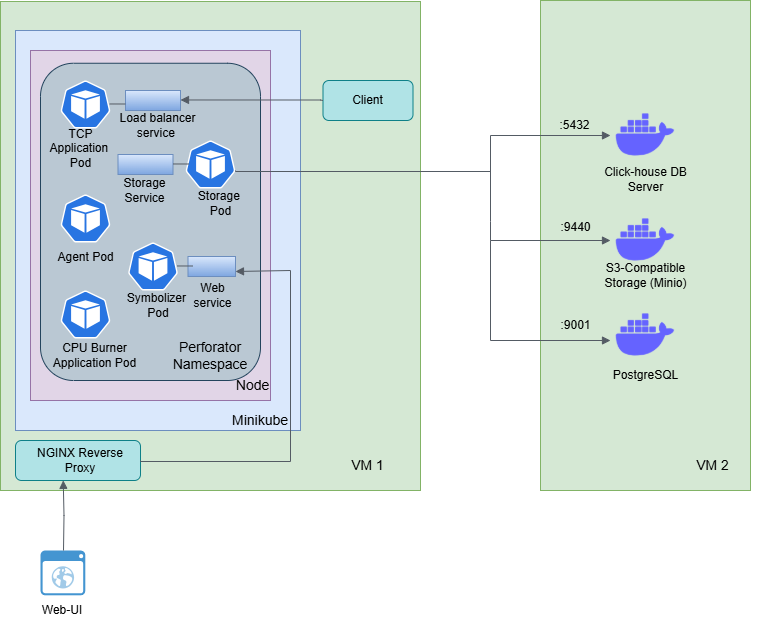

The diagram above was exported from draw.io. Its source (the exported page's mxGraphModel, read from the mxfile embedded in the PNG):
<mxGraphModel dx="1283" dy="562" grid="1" gridSize="10" guides="1" tooltips="1" connect="1" arrows="1" fold="1" page="1" pageScale="1" pageWidth="850" pageHeight="1100" math="0" shadow="0">
  <root>
    <mxCell id="0" />
    <mxCell id="1" parent="0" />
    <mxCell id="hDtTteTI8TUc0VRVOScU-26" value="" style="rounded=0;whiteSpace=wrap;html=1;direction=south;fillColor=#d5e8d4;strokeColor=#82b366;" vertex="1" parent="1">
      <mxGeometry x="630" y="90" width="210" height="490" as="geometry" />
    </mxCell>
    <mxCell id="hDtTteTI8TUc0VRVOScU-13" value="" style="rounded=0;whiteSpace=wrap;html=1;direction=south;fillColor=#d5e8d4;strokeColor=#82b366;" vertex="1" parent="1">
      <mxGeometry x="90" y="91" width="420" height="489" as="geometry" />
    </mxCell>
    <mxCell id="hDtTteTI8TUc0VRVOScU-4" value="" style="shape=image;html=1;verticalAlign=top;verticalLabelPosition=bottom;labelBackgroundColor=#ffffff;imageAspect=0;aspect=fixed;image=https://cdn1.iconfinder.com/data/icons/unicons-line-vol-3/24/docker-128.png" vertex="1" parent="1">
      <mxGeometry x="700" y="190" width="70" height="70" as="geometry" />
    </mxCell>
    <mxCell id="hDtTteTI8TUc0VRVOScU-7" value="" style="shape=image;html=1;verticalAlign=top;verticalLabelPosition=bottom;labelBackgroundColor=#ffffff;imageAspect=0;aspect=fixed;image=https://cdn1.iconfinder.com/data/icons/unicons-line-vol-3/24/docker-128.png" vertex="1" parent="1">
      <mxGeometry x="700" y="295" width="70" height="70" as="geometry" />
    </mxCell>
    <mxCell id="hDtTteTI8TUc0VRVOScU-8" value="" style="shape=image;html=1;verticalAlign=top;verticalLabelPosition=bottom;labelBackgroundColor=#ffffff;imageAspect=0;aspect=fixed;image=https://cdn1.iconfinder.com/data/icons/unicons-line-vol-3/24/docker-128.png" vertex="1" parent="1">
      <mxGeometry x="700" y="390" width="70" height="70" as="geometry" />
    </mxCell>
    <mxCell id="hDtTteTI8TUc0VRVOScU-14" value="" style="rounded=0;whiteSpace=wrap;html=1;direction=south;fillColor=#dae8fc;strokeColor=#6c8ebf;" vertex="1" parent="1">
      <mxGeometry x="105" y="120" width="285" height="400" as="geometry" />
    </mxCell>
    <mxCell id="hDtTteTI8TUc0VRVOScU-15" value="" style="rounded=1;whiteSpace=wrap;html=1;fillColor=#b0e3e6;strokeColor=#0e8088;" vertex="1" parent="1">
      <mxGeometry x="412.5" y="170" width="90" height="40" as="geometry" />
    </mxCell>
    <mxCell id="hDtTteTI8TUc0VRVOScU-16" value="" style="rounded=1;whiteSpace=wrap;html=1;fillColor=#b0e3e6;strokeColor=#0e8088;" vertex="1" parent="1">
      <mxGeometry x="105" y="530" width="125" height="40" as="geometry" />
    </mxCell>
    <mxCell id="hDtTteTI8TUc0VRVOScU-17" value="" style="rounded=0;whiteSpace=wrap;html=1;fillColor=#e1d5e7;strokeColor=#9673a6;" vertex="1" parent="1">
      <mxGeometry x="120" y="140" width="240" height="350" as="geometry" />
    </mxCell>
    <mxCell id="hDtTteTI8TUc0VRVOScU-20" value="" style="rounded=1;whiteSpace=wrap;html=1;direction=south;fillColor=#bac8d3;strokeColor=#23445d;" vertex="1" parent="1">
      <mxGeometry x="130" y="152.75" width="220" height="317.25" as="geometry" />
    </mxCell>
    <mxCell id="hDtTteTI8TUc0VRVOScU-21" value="" style="aspect=fixed;sketch=0;html=1;dashed=0;whitespace=wrap;verticalLabelPosition=bottom;verticalAlign=top;fillColor=#2875E2;strokeColor=#ffffff;points=[[0.005,0.63,0],[0.1,0.2,0],[0.9,0.2,0],[0.5,0,0],[0.995,0.63,0],[0.72,0.99,0],[0.5,1,0],[0.28,0.99,0]];shape=mxgraph.kubernetes.icon2;prIcon=pod" vertex="1" parent="1">
      <mxGeometry x="150" y="170" width="50" height="48" as="geometry" />
    </mxCell>
    <mxCell id="hDtTteTI8TUc0VRVOScU-22" value="" style="aspect=fixed;sketch=0;html=1;dashed=0;whitespace=wrap;verticalLabelPosition=bottom;verticalAlign=top;fillColor=#2875E2;strokeColor=#ffffff;points=[[0.005,0.63,0],[0.1,0.2,0],[0.9,0.2,0],[0.5,0,0],[0.995,0.63,0],[0.72,0.99,0],[0.5,1,0],[0.28,0.99,0]];shape=mxgraph.kubernetes.icon2;prIcon=pod" vertex="1" parent="1">
      <mxGeometry x="275" y="230" width="50" height="48" as="geometry" />
    </mxCell>
    <mxCell id="hDtTteTI8TUc0VRVOScU-23" value="" style="aspect=fixed;sketch=0;html=1;dashed=0;whitespace=wrap;verticalLabelPosition=bottom;verticalAlign=top;fillColor=#2875E2;strokeColor=#ffffff;points=[[0.005,0.63,0],[0.1,0.2,0],[0.9,0.2,0],[0.5,0,0],[0.995,0.63,0],[0.72,0.99,0],[0.5,1,0],[0.28,0.99,0]];shape=mxgraph.kubernetes.icon2;prIcon=pod" vertex="1" parent="1">
      <mxGeometry x="150" y="284" width="50" height="48" as="geometry" />
    </mxCell>
    <mxCell id="hDtTteTI8TUc0VRVOScU-24" value="" style="aspect=fixed;sketch=0;html=1;dashed=0;whitespace=wrap;verticalLabelPosition=bottom;verticalAlign=top;fillColor=#2875E2;strokeColor=#ffffff;points=[[0.005,0.63,0],[0.1,0.2,0],[0.9,0.2,0],[0.5,0,0],[0.995,0.63,0],[0.72,0.99,0],[0.5,1,0],[0.28,0.99,0]];shape=mxgraph.kubernetes.icon2;prIcon=pod" vertex="1" parent="1">
      <mxGeometry x="217.5" y="332" width="50" height="48" as="geometry" />
    </mxCell>
    <mxCell id="hDtTteTI8TUc0VRVOScU-27" value="TCP Application&amp;nbsp; Pod" style="text;html=1;align=center;verticalAlign=middle;whiteSpace=wrap;rounded=0;" vertex="1" parent="1">
      <mxGeometry x="132.5" y="230" width="75" height="16" as="geometry" />
    </mxCell>
    <mxCell id="hDtTteTI8TUc0VRVOScU-28" value="Agent Pod" style="text;html=1;align=center;verticalAlign=middle;whiteSpace=wrap;rounded=0;" vertex="1" parent="1">
      <mxGeometry x="127.5" y="332" width="95" height="30" as="geometry" />
    </mxCell>
    <mxCell id="hDtTteTI8TUc0VRVOScU-29" value="Storage&amp;nbsp; Pod" style="text;html=1;align=center;verticalAlign=middle;whiteSpace=wrap;rounded=0;" vertex="1" parent="1">
      <mxGeometry x="275" y="278" width="71.25" height="30" as="geometry" />
    </mxCell>
    <mxCell id="hDtTteTI8TUc0VRVOScU-30" value="Symbolizer&amp;nbsp; Pod" style="text;html=1;align=center;verticalAlign=middle;whiteSpace=wrap;rounded=0;" vertex="1" parent="1">
      <mxGeometry x="212.5" y="380" width="70" height="30" as="geometry" />
    </mxCell>
    <mxCell id="hDtTteTI8TUc0VRVOScU-34" value="NGINX Reverse Proxy" style="text;html=1;align=center;verticalAlign=middle;whiteSpace=wrap;rounded=0;" vertex="1" parent="1">
      <mxGeometry x="120" y="535" width="100" height="30" as="geometry" />
    </mxCell>
    <mxCell id="hDtTteTI8TUc0VRVOScU-37" value="&lt;span style=&quot;font-size: 14px;&quot;&gt;Minikube&lt;/span&gt;" style="text;html=1;align=center;verticalAlign=middle;whiteSpace=wrap;rounded=0;" vertex="1" parent="1">
      <mxGeometry x="310" y="500" width="80" height="20" as="geometry" />
    </mxCell>
    <mxCell id="hDtTteTI8TUc0VRVOScU-38" value="&lt;span style=&quot;font-size: 14px;&quot;&gt;Node&lt;/span&gt;" style="text;html=1;align=center;verticalAlign=middle;whiteSpace=wrap;rounded=0;" vertex="1" parent="1">
      <mxGeometry x="295" y="460" width="95" height="30" as="geometry" />
    </mxCell>
    <mxCell id="hDtTteTI8TUc0VRVOScU-41" value="&lt;span style=&quot;font-size: 14px;&quot;&gt;Perforator Namespace&lt;/span&gt;" style="text;html=1;align=center;verticalAlign=middle;whiteSpace=wrap;rounded=0;" vertex="1" parent="1">
      <mxGeometry x="256.25" y="430" width="87.5" height="30" as="geometry" />
    </mxCell>
    <mxCell id="hDtTteTI8TUc0VRVOScU-42" value="" style="shadow=0;dashed=0;html=1;strokeColor=none;fillColor=#4495D1;labelPosition=center;verticalLabelPosition=bottom;verticalAlign=top;align=center;outlineConnect=0;shape=mxgraph.veeam.2d.web_ui;" vertex="1" parent="1">
      <mxGeometry x="130" y="640" width="44.8" height="44.8" as="geometry" />
    </mxCell>
    <mxCell id="hDtTteTI8TUc0VRVOScU-43" value="&lt;span style=&quot;font-size: 14px;&quot;&gt;VM 1&lt;/span&gt;" style="text;html=1;align=center;verticalAlign=middle;whiteSpace=wrap;rounded=0;" vertex="1" parent="1">
      <mxGeometry x="410" y="540" width="95" height="30" as="geometry" />
    </mxCell>
    <mxCell id="hDtTteTI8TUc0VRVOScU-44" value="&lt;span style=&quot;font-size: 14px;&quot;&gt;VM 2&lt;/span&gt;" style="text;html=1;align=center;verticalAlign=middle;whiteSpace=wrap;rounded=0;" vertex="1" parent="1">
      <mxGeometry x="755" y="540" width="95" height="30" as="geometry" />
    </mxCell>
    <mxCell id="hDtTteTI8TUc0VRVOScU-46" value="" style="rounded=0;whiteSpace=wrap;html=1;fillColor=#dae8fc;strokeColor=#6c8ebf;gradientColor=#7ea6e0;" vertex="1" parent="1">
      <mxGeometry x="215" y="180" width="55" height="20" as="geometry" />
    </mxCell>
    <mxCell id="hDtTteTI8TUc0VRVOScU-47" value="" style="edgeStyle=orthogonalEdgeStyle;html=1;endArrow=none;elbow=vertical;startArrow=block;startFill=1;strokeColor=#545B64;rounded=0;entryX=0;entryY=0.5;entryDx=0;entryDy=0;" edge="1" parent="1" target="hDtTteTI8TUc0VRVOScU-15">
      <mxGeometry width="100" relative="1" as="geometry">
        <mxPoint x="270" y="189.47" as="sourcePoint" />
        <mxPoint x="370" y="189.47" as="targetPoint" />
        <Array as="points">
          <mxPoint x="410" y="190" />
        </Array>
      </mxGeometry>
    </mxCell>
    <mxCell id="hDtTteTI8TUc0VRVOScU-49" value="" style="edgeStyle=orthogonalEdgeStyle;html=1;endArrow=none;elbow=vertical;startArrow=none;endFill=0;strokeColor=#545B64;rounded=0;startFill=0;" edge="1" parent="1">
      <mxGeometry width="100" relative="1" as="geometry">
        <mxPoint x="198.95" y="193.47000000000003" as="sourcePoint" />
        <mxPoint x="214.95" y="194" as="targetPoint" />
      </mxGeometry>
    </mxCell>
    <mxCell id="hDtTteTI8TUc0VRVOScU-50" value="" style="rounded=0;whiteSpace=wrap;html=1;fillColor=#dae8fc;gradientColor=#7ea6e0;strokeColor=#6c8ebf;" vertex="1" parent="1">
      <mxGeometry x="207.5" y="244" width="55" height="20" as="geometry" />
    </mxCell>
    <mxCell id="hDtTteTI8TUc0VRVOScU-51" value="" style="rounded=0;whiteSpace=wrap;html=1;fillColor=#dae8fc;gradientColor=#7ea6e0;strokeColor=#6c8ebf;" vertex="1" parent="1">
      <mxGeometry x="277.5" y="346" width="47.5" height="20" as="geometry" />
    </mxCell>
    <mxCell id="hDtTteTI8TUc0VRVOScU-55" value="" style="edgeStyle=orthogonalEdgeStyle;html=1;endArrow=none;elbow=vertical;startArrow=none;endFill=0;strokeColor=#545B64;rounded=0;startFill=0;" edge="1" parent="1">
      <mxGeometry width="100" relative="1" as="geometry">
        <mxPoint x="262.5" y="253.47000000000003" as="sourcePoint" />
        <mxPoint x="278.5" y="254" as="targetPoint" />
      </mxGeometry>
    </mxCell>
    <mxCell id="hDtTteTI8TUc0VRVOScU-57" value="" style="edgeStyle=orthogonalEdgeStyle;html=1;endArrow=none;elbow=vertical;startArrow=none;endFill=0;strokeColor=#545B64;rounded=0;startFill=0;" edge="1" parent="1">
      <mxGeometry width="100" relative="1" as="geometry">
        <mxPoint x="266.5" y="355.47" as="sourcePoint" />
        <mxPoint x="282.5" y="356" as="targetPoint" />
      </mxGeometry>
    </mxCell>
    <mxCell id="hDtTteTI8TUc0VRVOScU-58" value="" style="edgeStyle=orthogonalEdgeStyle;html=1;endArrow=block;elbow=vertical;startArrow=none;endFill=1;strokeColor=#545B64;rounded=0;" edge="1" parent="1" target="hDtTteTI8TUc0VRVOScU-4">
      <mxGeometry width="100" relative="1" as="geometry">
        <mxPoint x="325" y="260" as="sourcePoint" />
        <mxPoint x="425" y="260" as="targetPoint" />
        <Array as="points">
          <mxPoint x="580" y="261" />
          <mxPoint x="580" y="225" />
        </Array>
      </mxGeometry>
    </mxCell>
    <mxCell id="hDtTteTI8TUc0VRVOScU-59" value="" style="edgeStyle=orthogonalEdgeStyle;html=1;endArrow=block;elbow=vertical;startArrow=none;endFill=1;strokeColor=#545B64;rounded=0;entryX=0;entryY=0.5;entryDx=0;entryDy=0;" edge="1" parent="1" target="hDtTteTI8TUc0VRVOScU-7">
      <mxGeometry width="100" relative="1" as="geometry">
        <mxPoint x="580" y="260" as="sourcePoint" />
        <mxPoint x="650" y="320" as="targetPoint" />
        <Array as="points">
          <mxPoint x="580" y="311" />
          <mxPoint x="580" y="330" />
        </Array>
      </mxGeometry>
    </mxCell>
    <mxCell id="hDtTteTI8TUc0VRVOScU-60" value="" style="edgeStyle=orthogonalEdgeStyle;html=1;endArrow=block;elbow=vertical;startArrow=none;endFill=1;strokeColor=#545B64;rounded=0;" edge="1" parent="1" target="hDtTteTI8TUc0VRVOScU-8">
      <mxGeometry width="100" relative="1" as="geometry">
        <mxPoint x="580" y="330" as="sourcePoint" />
        <mxPoint x="650" y="320" as="targetPoint" />
        <Array as="points">
          <mxPoint x="580" y="430" />
        </Array>
      </mxGeometry>
    </mxCell>
    <mxCell id="hDtTteTI8TUc0VRVOScU-61" value="Client" style="text;html=1;align=center;verticalAlign=middle;whiteSpace=wrap;rounded=0;" vertex="1" parent="1">
      <mxGeometry x="410" y="175" width="95" height="30" as="geometry" />
    </mxCell>
    <mxCell id="hDtTteTI8TUc0VRVOScU-62" value="Load balancer service&amp;nbsp;" style="text;html=1;align=center;verticalAlign=middle;whiteSpace=wrap;rounded=0;" vertex="1" parent="1">
      <mxGeometry x="200" y="200" width="95" height="30" as="geometry" />
    </mxCell>
    <mxCell id="hDtTteTI8TUc0VRVOScU-63" value="Storage Service" style="text;html=1;align=center;verticalAlign=middle;whiteSpace=wrap;rounded=0;" vertex="1" parent="1">
      <mxGeometry x="197.5" y="265" width="72.5" height="30" as="geometry" />
    </mxCell>
    <mxCell id="hDtTteTI8TUc0VRVOScU-64" value="Web service" style="text;html=1;align=center;verticalAlign=middle;whiteSpace=wrap;rounded=0;" vertex="1" parent="1">
      <mxGeometry x="275" y="370" width="55" height="30" as="geometry" />
    </mxCell>
    <mxCell id="hDtTteTI8TUc0VRVOScU-65" value="" style="edgeStyle=orthogonalEdgeStyle;html=1;endArrow=block;elbow=vertical;startArrow=none;endFill=1;strokeColor=#545B64;rounded=0;entryX=0.382;entryY=0.997;entryDx=0;entryDy=0;entryPerimeter=0;" edge="1" parent="1" target="hDtTteTI8TUc0VRVOScU-16">
      <mxGeometry width="100" relative="1" as="geometry">
        <mxPoint x="153" y="640" as="sourcePoint" />
        <mxPoint x="250" y="640" as="targetPoint" />
      </mxGeometry>
    </mxCell>
    <mxCell id="hDtTteTI8TUc0VRVOScU-67" value="" style="edgeStyle=orthogonalEdgeStyle;html=1;endArrow=block;elbow=vertical;startArrow=none;endFill=1;strokeColor=#545B64;rounded=0;entryX=1;entryY=0.75;entryDx=0;entryDy=0;" edge="1" parent="1" target="hDtTteTI8TUc0VRVOScU-51">
      <mxGeometry width="100" relative="1" as="geometry">
        <mxPoint x="230" y="550" as="sourcePoint" />
        <mxPoint x="330" y="550" as="targetPoint" />
        <Array as="points">
          <mxPoint x="230" y="551" />
          <mxPoint x="380" y="551" />
          <mxPoint x="380" y="360" />
          <mxPoint x="325" y="360" />
        </Array>
      </mxGeometry>
    </mxCell>
    <mxCell id="hDtTteTI8TUc0VRVOScU-68" value="Click-house DB Server" style="text;html=1;align=center;verticalAlign=middle;whiteSpace=wrap;rounded=0;" vertex="1" parent="1">
      <mxGeometry x="687.5" y="254" width="95" height="30" as="geometry" />
    </mxCell>
    <mxCell id="hDtTteTI8TUc0VRVOScU-69" value="S3-Compatible Storage (Minio)" style="text;html=1;align=center;verticalAlign=middle;whiteSpace=wrap;rounded=0;" vertex="1" parent="1">
      <mxGeometry x="687.5" y="350" width="95" height="30" as="geometry" />
    </mxCell>
    <mxCell id="hDtTteTI8TUc0VRVOScU-70" value="PostgreSQL" style="text;html=1;align=center;verticalAlign=middle;whiteSpace=wrap;rounded=0;" vertex="1" parent="1">
      <mxGeometry x="687.5" y="450" width="95" height="30" as="geometry" />
    </mxCell>
    <mxCell id="hDtTteTI8TUc0VRVOScU-71" value=":5432" style="text;html=1;align=center;verticalAlign=middle;whiteSpace=wrap;rounded=0;" vertex="1" parent="1">
      <mxGeometry x="628.75" y="200" width="71.25" height="30" as="geometry" />
    </mxCell>
    <mxCell id="hDtTteTI8TUc0VRVOScU-72" value=":9440" style="text;html=1;align=center;verticalAlign=middle;whiteSpace=wrap;rounded=0;" vertex="1" parent="1">
      <mxGeometry x="630" y="302" width="71.25" height="30" as="geometry" />
    </mxCell>
    <mxCell id="hDtTteTI8TUc0VRVOScU-73" value=":9001" style="text;html=1;align=center;verticalAlign=middle;whiteSpace=wrap;rounded=0;" vertex="1" parent="1">
      <mxGeometry x="630" y="400" width="71.25" height="30" as="geometry" />
    </mxCell>
    <mxCell id="hDtTteTI8TUc0VRVOScU-75" value="Web-UI" style="text;html=1;align=center;verticalAlign=middle;whiteSpace=wrap;rounded=0;" vertex="1" parent="1">
      <mxGeometry x="122.4" y="684.8" width="60" height="30" as="geometry" />
    </mxCell>
    <mxCell id="hDtTteTI8TUc0VRVOScU-76" value="" style="aspect=fixed;sketch=0;html=1;dashed=0;whitespace=wrap;verticalLabelPosition=bottom;verticalAlign=top;fillColor=#2875E2;strokeColor=#ffffff;points=[[0.005,0.63,0],[0.1,0.2,0],[0.9,0.2,0],[0.5,0,0],[0.995,0.63,0],[0.72,0.99,0],[0.5,1,0],[0.28,0.99,0]];shape=mxgraph.kubernetes.icon2;prIcon=pod" vertex="1" parent="1">
      <mxGeometry x="150" y="380" width="50" height="48" as="geometry" />
    </mxCell>
    <mxCell id="hDtTteTI8TUc0VRVOScU-77" value="CPU Burner Application Pod" style="text;html=1;align=center;verticalAlign=middle;whiteSpace=wrap;rounded=0;" vertex="1" parent="1">
      <mxGeometry x="132.5" y="430" width="102.5" height="30" as="geometry" />
    </mxCell>
  </root>
</mxGraphModel>